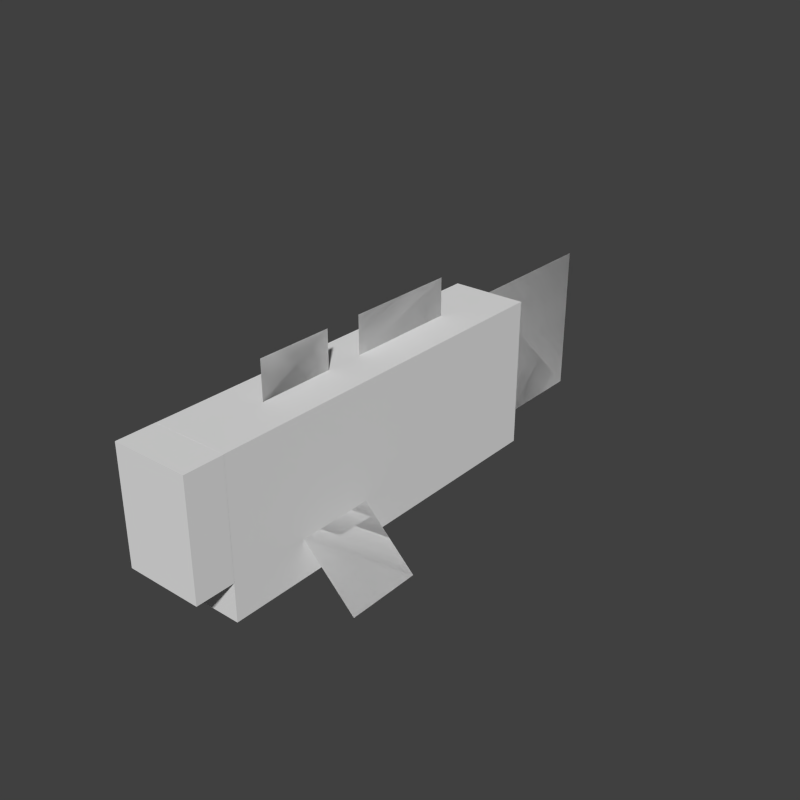# Source: cod.blend  (saved by Blender 2.79.0; exported with 4.5.12 LTS)
import bpy
from mathutils import Matrix  # noqa: F401  (used for matrix-valued properties, if any)

bpy.ops.wm.read_factory_settings(use_empty=True)
scene = bpy.context.scene
scene.name = 'Scene'

# ---- collections
col_collection_1 = bpy.data.collections.new('Collection 1'); scene.collection.children.link(col_collection_1)

# ---- world
world_world = bpy.data.worlds.new('World'); scene.world = world_world
world_world.color = (0.05088, 0.05088, 0.05088)
world_world.use_sun_shadow = False
world_world.sun_shadow_jitter_overblur = 0.0
world_world.cycles.sampling_method = 'NONE'
world_world.cycles.sample_map_resolution = 256

# ---- meshes
me_plane_009 = bpy.data.meshes.new('Plane.009')
me_plane_009.from_pydata([(-1.0, -1.0, 0.0), (1.0, -1.0, 0.0), (-1.0, 1.0, 0.0), (1.0, 1.0, 0.0)], [], [(0, 2, 3, 1)])
_uv = me_plane_009.uv_layers.new(name='UVMap')
_uv.uv.foreach_set('vector', [0.6875, 0.6562, 0.6875, 0.7812, 0.8125, 0.7812, 0.8125, 0.6562])
me_plane_009.use_remesh_preserve_volume = False
me_plane_009.use_remesh_preserve_attributes = False
me_plane_009.use_mirror_vertex_groups = False
me_plane_009.update()
me_plane_008 = bpy.data.meshes.new('Plane.008')
me_plane_008.from_pydata([(-1.0, -1.0, 0.0), (1.0, -1.0, 0.0), (-1.0, 1.0, 0.0), (1.0, 1.0, 0.0)], [], [(0, 2, 3, 1)])
_uv = me_plane_008.uv_layers.new(name='UVMap')
_uv.uv.foreach_set('vector', [0.8125, 0.8125, 0.8125, 0.875, 0.875, 0.875, 0.875, 0.8125])
me_plane_008.use_remesh_preserve_volume = False
me_plane_008.use_remesh_preserve_attributes = False
me_plane_008.use_mirror_vertex_groups = False
me_plane_008.update()
me_plane_007 = bpy.data.meshes.new('Plane.007')
me_plane_007.from_pydata([(-1.0, -1.0, 0.0), (1.0, -1.0, 0.0), (-1.0, 1.0, 0.0), (1.0, 1.0, 0.0)], [], [(0, 2, 3, 1)])
_uv = me_plane_007.uv_layers.new(name='UVMap')
_uv.uv.foreach_set('vector', [0.8125, 0.8125, 0.8125, 0.875, 0.875, 0.875, 0.875, 0.8125])
me_plane_007.use_remesh_preserve_volume = False
me_plane_007.use_remesh_preserve_attributes = False
me_plane_007.use_mirror_vertex_groups = False
me_plane_007.update()
me_plane_006 = bpy.data.meshes.new('Plane.006')
me_plane_006.from_pydata([(-1.0, -1.0, 0.0), (1.0, -1.0, 0.0), (-1.0, 1.0, 0.0), (1.0, 1.0, 0.0)], [], [(0, 2, 3, 1)])
_uv = me_plane_006.uv_layers.new(name='UVMap')
_uv.uv.foreach_set('vector', [0.6562, 0.9688, 0.6562, 1.0, 0.7188, 1.0, 0.7188, 0.9688])
me_plane_006.use_remesh_preserve_volume = False
me_plane_006.use_remesh_preserve_attributes = False
me_plane_006.use_mirror_vertex_groups = False
me_plane_006.update()
me_plane_005 = bpy.data.meshes.new('Plane.005')
me_plane_005.from_pydata([(-1.0, -1.0, 0.0), (1.0, -1.0, 0.0), (-1.0, 1.0, 0.0), (1.0, 1.0, 0.0)], [], [(0, 2, 3, 1)])
_uv = me_plane_005.uv_layers.new(name='UVMap')
_uv.uv.foreach_set('vector', [0.9062, 0.9688, 0.9062, 1.0, 1.0, 1.0, 1.0, 0.9688])
me_plane_005.use_remesh_preserve_volume = False
me_plane_005.use_remesh_preserve_attributes = False
me_plane_005.use_mirror_vertex_groups = False
me_plane_005.update()
me_plane_004 = bpy.data.meshes.new('Plane.004')
me_plane_004.from_pydata([(-1.0, -1.0, 0.0), (1.0, -1.0, 0.0), (-1.0, 1.0, 0.0), (1.0, 1.0, 0.0)], [], [(0, 1, 3, 2)])
_uv = me_plane_004.uv_layers.new(name='UVMap')
_uv.uv.foreach_set('vector', [0.8125, 0.8125, 0.875, 0.8125, 0.875, 0.875, 0.8125, 0.875])
me_plane_004.use_remesh_preserve_volume = False
me_plane_004.use_remesh_preserve_attributes = False
me_plane_004.use_mirror_vertex_groups = False
me_plane_004.update()
me_plane_003 = bpy.data.meshes.new('Plane.003')
me_plane_003.from_pydata([(-1.0, -1.0, 0.0), (1.0, -1.0, 0.0), (-1.0, 1.0, 0.0), (1.0, 1.0, 0.0)], [], [(0, 1, 3, 2)])
_uv = me_plane_003.uv_layers.new(name='UVMap')
_uv.uv.foreach_set('vector', [0.6562, 0.9688, 0.7188, 0.9688, 0.7188, 1.0, 0.6562, 1.0])
me_plane_003.use_remesh_preserve_volume = False
me_plane_003.use_remesh_preserve_attributes = False
me_plane_003.use_mirror_vertex_groups = False
me_plane_003.update()
me_plane_002 = bpy.data.meshes.new('Plane.002')
me_plane_002.from_pydata([(-1.0, -1.0, 0.0), (1.0, -1.0, 0.0), (-1.0, 1.0, 0.0), (1.0, 1.0, 0.0)], [], [(0, 1, 3, 2)])
_uv = me_plane_002.uv_layers.new(name='UVMap')
_uv.uv.foreach_set('vector', [0.9062, 0.9688, 1.0, 0.9688, 1.0, 1.0, 0.9062, 1.0])
me_plane_002.use_remesh_preserve_volume = False
me_plane_002.use_remesh_preserve_attributes = False
me_plane_002.use_mirror_vertex_groups = False
me_plane_002.update()
me_plane_001 = bpy.data.meshes.new('Plane.001')
me_plane_001.from_pydata([(-1.0, -1.0, 0.0), (1.0, -1.0, 0.0), (-1.0, 1.0, 0.0), (1.0, 1.0, 0.0)], [], [(0, 1, 3, 2)])
_uv = me_plane_001.uv_layers.new(name='UVMap')
_uv.uv.foreach_set('vector', [0.8125, 0.8125, 0.875, 0.8125, 0.875, 0.875, 0.8125, 0.875])
me_plane_001.use_remesh_preserve_volume = False
me_plane_001.use_remesh_preserve_attributes = False
me_plane_001.use_mirror_vertex_groups = False
me_plane_001.update()
me_plane = bpy.data.meshes.new('Plane')
me_plane.from_pydata([(-1.0, -1.0, 0.0), (1.0, -1.0, 0.0), (-1.0, 1.0, 0.0), (1.0, 1.0, 0.0)], [], [(0, 1, 3, 2)])
_uv = me_plane.uv_layers.new(name='UVMap')
_uv.uv.foreach_set('vector', [0.6875, 0.6562, 0.8125, 0.6562, 0.8125, 0.7812, 0.6875, 0.7812])
me_plane.use_remesh_preserve_volume = False
me_plane.use_remesh_preserve_attributes = False
me_plane.use_mirror_vertex_groups = False
me_plane.update()
me_cube_002 = bpy.data.meshes.new('Cube.002')
me_cube_002.from_pydata([(-1.0, -1.0, -1.0), (-1.0, -1.0, 1.0), (-1.0, 1.0, -1.0), (-1.0, 1.0, 1.0), (1.0, -1.0, -1.0), (1.0, -1.0, 1.0), (1.0, 1.0, -1.0), (1.0, 1.0, 1.0)], [], [(1, 3, 2, 0), (3, 7, 6, 2), (7, 5, 4, 6), (5, 1, 0, 4), (0, 2, 6, 4), (5, 7, 3, 1)])
_uv = me_cube_002.uv_layers.new(name='UVMap')
_uv.uv.foreach_set('vector', [0.4375, 0.9062, 0.3438, 0.9062, 0.3438, 0.7812, 0.4375, 0.7812, 0.6562, 0.9062, 0.5938, 0.9062, 0.5938, 0.7812, 0.6562, 0.7812, 0.5938, 0.9062, 0.5, 0.9062, 0.5, 0.7812, 0.5938, 0.7812, 0.5, 0.9062, 0.4375, 0.9062, 0.4375, 0.7812, 0.5, 0.7812, 0.5625, 0.9062, 0.5625, 1.0, 0.5, 1.0, 0.5, 0.9062, 0.5, 0.9062, 0.5, 1.0, 0.4375, 1.0, 0.4375, 0.9062])
me_cube_002.use_remesh_preserve_volume = False
me_cube_002.use_remesh_preserve_attributes = False
me_cube_002.use_mirror_vertex_groups = False
me_cube_002.update()
me_cube_001 = bpy.data.meshes.new('Cube.001')
me_cube_001.from_pydata([(-1.0, -1.0, -1.0), (-1.0, -1.0, 1.0), (-1.0, 1.0, -1.0), (-1.0, 1.0, 1.0), (1.0, -1.0, -1.0), (1.0, -1.0, 1.0), (1.0, 1.0, -1.0), (1.0, 1.0, 1.0)], [], [(1, 3, 2, 0), (3, 7, 6, 2), (7, 5, 4, 6), (5, 1, 0, 4), (0, 2, 6, 4), (5, 7, 3, 1)])
_uv = me_cube_001.uv_layers.new(name='UVMap')
_uv.uv.foreach_set('vector', [0.2188, 0.7812, 0.0, 0.7812, 0.0, 0.6562, 0.2188, 0.6562, 0.5625, 0.7812, 0.5, 0.7812, 0.5, 0.6562, 0.5625, 0.6562, 0.5, 0.7812, 0.2812, 0.7812, 0.2812, 0.6562, 0.5, 0.6562, 0.2812, 0.7812, 0.2188, 0.7812, 0.2188, 0.6562, 0.2812, 0.6562, 0.3438, 0.7812, 0.3438, 1.0, 0.2812, 1.0, 0.2812, 0.7812, 0.2812, 0.7812, 0.2812, 1.0, 0.2188, 1.0, 0.2188, 0.7812])
me_cube_001.use_remesh_preserve_volume = False
me_cube_001.use_remesh_preserve_attributes = False
me_cube_001.use_mirror_vertex_groups = False
me_cube_001.update()
me_cube = bpy.data.meshes.new('Cube')
me_cube.from_pydata([(-1.0, -1.0, -1.0), (-1.0, -1.0, 1.0), (-1.0, 1.0, -1.0), (-1.0, 1.0, 1.0), (1.0, -1.0, -1.0), (1.0, -1.0, 1.0), (1.0, 1.0, -1.0), (1.0, 1.0, 1.0)], [], [(1, 3, 2, 0), (3, 7, 6, 2), (7, 5, 4, 6), (5, 1, 0, 4), (0, 2, 6, 4), (5, 7, 3, 1)])
_uv = me_cube.uv_layers.new(name='UVMap')
_uv.uv.foreach_set('vector', [0.03125, 0.9688, 0.0, 0.9688, 0.0, 0.875, 0.03125, 0.875, 0.1875, 0.9688, 0.125, 0.9688, 0.125, 0.875, 0.1875, 0.875, 0.125, 0.9688, 0.09375, 0.9688, 0.09375, 0.875, 0.125, 0.875, 0.09375, 0.9688, 0.03125, 0.9688, 0.03125, 0.875, 0.09375, 0.875, 0.09375, 0.9688, 0.09375, 1.0, 0.1562, 1.0, 0.1562, 0.9688, 0.09375, 0.9688, 0.09375, 1.0, 0.03125, 1.0, 0.03125, 0.9688])
me_cube.use_remesh_preserve_volume = False
me_cube.use_remesh_preserve_attributes = False
me_cube.use_mirror_vertex_groups = False
me_cube.update()
arm_armature = bpy.data.armatures.new('Armature')  # bones are not reproduced

# ---- objects
ob_armature = bpy.data.objects.new('Armature', arm_armature)
ob_cod_tail_2 = bpy.data.objects.new('cod_tail.2', me_plane_009)
ob_cod_hand_left_2 = bpy.data.objects.new('cod_hand.left.2', me_plane_008)
ob_cod_hand_right_2 = bpy.data.objects.new('cod_hand.right.2', me_plane_007)
ob_cod_fin_head_2 = bpy.data.objects.new('cod_fin.head.2', me_plane_006)
ob_cod_fin_body_2 = bpy.data.objects.new('cod_fin.body.2', me_plane_005)
ob_cod_hand_right_1 = bpy.data.objects.new('cod_hand.right.1', me_plane_004)
ob_cod_fin_head_1 = bpy.data.objects.new('cod_fin.head.1', me_plane_003)
ob_cod_fin_body_1 = bpy.data.objects.new('cod_fin.body.1', me_plane_002)
ob_cod_hand_left_1 = bpy.data.objects.new('cod_hand.left.1', me_plane_001)
ob_cod_tail_1 = bpy.data.objects.new('cod_tail.1', me_plane)
ob_cod_head = bpy.data.objects.new('cod_head', me_cube_002)
ob_cod_body = bpy.data.objects.new('cod_body', me_cube_001)
ob_cod_nose = bpy.data.objects.new('cod_nose', me_cube)

# ---- transforms, parenting, visibility, modifiers, constraints
ob_armature.location = (2.166e-16, 0.6868, 0.9754)
ob_armature.rotation_euler = (1.571, 2.22e-16, 2.22e-16)
ob_armature.show_in_front = True
ob_armature.lineart.crease_threshold = 0.0
ob_cod_tail_2.parent = ob_armature
ob_cod_tail_2.matrix_parent_inverse = Matrix(((1.0, 2.22e-16, -2.22e-16, -1.525e-16), (2.22e-16, 7.55e-08, 1.0, -0.9754), (2.22e-16, -1.0, 7.55e-08, 0.6868), (0.0, 0.0, 0.0, 1.0)))
ob_cod_tail_2.location = (0.0, 1.076, 0.9732)
ob_cod_tail_2.rotation_euler = (1.571, 2.099e-07, -1.571)
ob_cod_tail_2.scale = (0.4, 0.4, 1.0)
ob_cod_tail_2.lineart.crease_threshold = 0.0
_vg = ob_cod_tail_2.vertex_groups.new(name='body')
_vg = ob_cod_tail_2.vertex_groups.new(name='tail')
_vg.add([0, 1, 2, 3], 1.0, 'REPLACE')
_m = ob_cod_tail_2.modifiers.new('Armature', 'ARMATURE')
_m.object = ob_armature
ob_cod_hand_left_2.parent = ob_armature
ob_cod_hand_left_2.matrix_parent_inverse = Matrix(((1.0, 2.22e-16, -2.22e-16, -1.525e-16), (2.22e-16, 7.55e-08, 1.0, -0.9754), (2.22e-16, -1.0, 7.55e-08, 0.6868), (0.0, 0.0, 0.0, 1.0)))
ob_cod_hand_left_2.location = (0.3392, -0.6956, 0.6347)
ob_cod_hand_left_2.rotation_euler = (5.565e-08, 0.7854, 1.344e-07)
ob_cod_hand_left_2.scale = (0.2, 0.2, 1.0)
ob_cod_hand_left_2.lineart.crease_threshold = 0.0
_vg = ob_cod_hand_left_2.vertex_groups.new(name='body')
_vg.add([0, 1, 2, 3], 1.0, 'REPLACE')
_vg = ob_cod_hand_left_2.vertex_groups.new(name='tail')
_m = ob_cod_hand_left_2.modifiers.new('Armature', 'ARMATURE')
_m.object = ob_armature
ob_cod_hand_right_2.parent = ob_armature
ob_cod_hand_right_2.matrix_parent_inverse = Matrix(((1.0, 2.22e-16, -2.22e-16, -1.525e-16), (2.22e-16, 7.55e-08, 1.0, -0.9754), (2.22e-16, -1.0, 7.55e-08, 0.6868), (0.0, 0.0, 0.0, 1.0)))
ob_cod_hand_right_2.location = (-0.3392, -0.6956, 0.6347)
ob_cod_hand_right_2.rotation_euler = (5.565e-08, 2.356, 1.344e-07)
ob_cod_hand_right_2.scale = (0.2, 0.2, 1.0)
ob_cod_hand_right_2.lineart.crease_threshold = 0.0
_vg = ob_cod_hand_right_2.vertex_groups.new(name='body')
_vg.add([0, 1, 2, 3], 1.0, 'REPLACE')
_vg = ob_cod_hand_right_2.vertex_groups.new(name='tail')
_m = ob_cod_hand_right_2.modifiers.new('Armature', 'ARMATURE')
_m.object = ob_armature
ob_cod_fin_head_2.parent = ob_armature
ob_cod_fin_head_2.matrix_parent_inverse = Matrix(((1.0, 2.22e-16, -2.22e-16, -1.525e-16), (2.22e-16, 7.55e-08, 1.0, -0.9754), (2.22e-16, -1.0, 7.55e-08, 0.6868), (0.0, 0.0, 0.0, 1.0)))
ob_cod_fin_head_2.location = (0.0, -0.7002, 1.472)
ob_cod_fin_head_2.rotation_euler = (-1.571, 0.0, -1.571)
ob_cod_fin_head_2.scale = (0.2, 0.1, 1.0)
ob_cod_fin_head_2.lineart.crease_threshold = 0.0
_vg = ob_cod_fin_head_2.vertex_groups.new(name='body')
_vg.add([0, 1, 2, 3], 1.0, 'REPLACE')
_vg = ob_cod_fin_head_2.vertex_groups.new(name='tail')
_m = ob_cod_fin_head_2.modifiers.new('Armature', 'ARMATURE')
_m.object = ob_armature
ob_cod_fin_body_2.parent = ob_armature
ob_cod_fin_body_2.matrix_parent_inverse = Matrix(((1.0, 2.22e-16, -2.22e-16, -1.525e-16), (2.22e-16, 7.55e-08, 1.0, -0.9754), (2.22e-16, -1.0, 7.55e-08, 0.6868), (0.0, 0.0, 0.0, 1.0)))
ob_cod_fin_body_2.location = (0.0, 0.0, 1.472)
ob_cod_fin_body_2.rotation_euler = (1.571, 0.0, 1.571)
ob_cod_fin_body_2.scale = (0.3, 0.1, 1.0)
ob_cod_fin_body_2.lineart.crease_threshold = 0.0
_vg = ob_cod_fin_body_2.vertex_groups.new(name='body')
_vg.add([0, 1, 2, 3], 1.0, 'REPLACE')
_vg = ob_cod_fin_body_2.vertex_groups.new(name='tail')
_m = ob_cod_fin_body_2.modifiers.new('Armature', 'ARMATURE')
_m.object = ob_armature
ob_cod_hand_right_1.parent = ob_armature
ob_cod_hand_right_1.matrix_parent_inverse = Matrix(((1.0, 2.22e-16, -2.22e-16, -1.525e-16), (2.22e-16, 7.55e-08, 1.0, -0.9754), (2.22e-16, -1.0, 7.55e-08, 0.6868), (0.0, 0.0, 0.0, 1.0)))
ob_cod_hand_right_1.location = (-0.3392, -0.6956, 0.6347)
ob_cod_hand_right_1.rotation_euler = (5.565e-08, 2.356, 1.344e-07)
ob_cod_hand_right_1.scale = (0.2, 0.2, 1.0)
ob_cod_hand_right_1.lineart.crease_threshold = 0.0
_vg = ob_cod_hand_right_1.vertex_groups.new(name='body')
_vg.add([0, 1, 2, 3], 1.0, 'REPLACE')
_vg = ob_cod_hand_right_1.vertex_groups.new(name='tail')
_m = ob_cod_hand_right_1.modifiers.new('Armature', 'ARMATURE')
_m.object = ob_armature
ob_cod_fin_head_1.parent = ob_armature
ob_cod_fin_head_1.matrix_parent_inverse = Matrix(((1.0, 2.22e-16, -2.22e-16, -1.525e-16), (2.22e-16, 7.55e-08, 1.0, -0.9754), (2.22e-16, -1.0, 7.55e-08, 0.6868), (0.0, 0.0, 0.0, 1.0)))
ob_cod_fin_head_1.location = (0.0, -0.7002, 1.472)
ob_cod_fin_head_1.rotation_euler = (-1.571, 0.0, -1.571)
ob_cod_fin_head_1.scale = (0.2, 0.1, 1.0)
ob_cod_fin_head_1.lineart.crease_threshold = 0.0
_vg = ob_cod_fin_head_1.vertex_groups.new(name='body')
_vg.add([0, 1, 2, 3], 1.0, 'REPLACE')
_vg = ob_cod_fin_head_1.vertex_groups.new(name='tail')
_m = ob_cod_fin_head_1.modifiers.new('Armature', 'ARMATURE')
_m.object = ob_armature
ob_cod_fin_body_1.parent = ob_armature
ob_cod_fin_body_1.matrix_parent_inverse = Matrix(((1.0, 2.22e-16, -2.22e-16, -1.525e-16), (2.22e-16, 7.55e-08, 1.0, -0.9754), (2.22e-16, -1.0, 7.55e-08, 0.6868), (0.0, 0.0, 0.0, 1.0)))
ob_cod_fin_body_1.location = (0.0, 0.0, 1.472)
ob_cod_fin_body_1.rotation_euler = (1.571, 0.0, 1.571)
ob_cod_fin_body_1.scale = (0.3, 0.1, 1.0)
ob_cod_fin_body_1.lineart.crease_threshold = 0.0
_vg = ob_cod_fin_body_1.vertex_groups.new(name='body')
_vg.add([0, 1, 2, 3], 1.0, 'REPLACE')
_vg = ob_cod_fin_body_1.vertex_groups.new(name='tail')
_m = ob_cod_fin_body_1.modifiers.new('Armature', 'ARMATURE')
_m.object = ob_armature
ob_cod_hand_left_1.parent = ob_armature
ob_cod_hand_left_1.matrix_parent_inverse = Matrix(((1.0, 2.22e-16, -2.22e-16, -1.525e-16), (2.22e-16, 7.55e-08, 1.0, -0.9754), (2.22e-16, -1.0, 7.55e-08, 0.6868), (0.0, 0.0, 0.0, 1.0)))
ob_cod_hand_left_1.location = (0.3392, -0.6956, 0.6347)
ob_cod_hand_left_1.rotation_euler = (5.565e-08, 0.7854, 1.344e-07)
ob_cod_hand_left_1.scale = (0.2, 0.2, 1.0)
ob_cod_hand_left_1.lineart.crease_threshold = 0.0
_vg = ob_cod_hand_left_1.vertex_groups.new(name='body')
_vg.add([0, 1, 2, 3], 1.0, 'REPLACE')
_vg = ob_cod_hand_left_1.vertex_groups.new(name='tail')
_m = ob_cod_hand_left_1.modifiers.new('Armature', 'ARMATURE')
_m.object = ob_armature
ob_cod_tail_1.parent = ob_armature
ob_cod_tail_1.matrix_parent_inverse = Matrix(((1.0, 2.22e-16, -2.22e-16, -1.525e-16), (2.22e-16, 7.55e-08, 1.0, -0.9754), (2.22e-16, -1.0, 7.55e-08, 0.6868), (0.0, 0.0, 0.0, 1.0)))
ob_cod_tail_1.location = (0.0, 1.076, 0.9732)
ob_cod_tail_1.rotation_euler = (1.571, 2.099e-07, -1.571)
ob_cod_tail_1.scale = (0.4, 0.4, 1.0)
ob_cod_tail_1.lineart.crease_threshold = 0.0
_vg = ob_cod_tail_1.vertex_groups.new(name='body')
_vg = ob_cod_tail_1.vertex_groups.new(name='tail')
_vg.add([0, 1, 2, 3], 1.0, 'REPLACE')
_m = ob_cod_tail_1.modifiers.new('Armature', 'ARMATURE')
_m.object = ob_armature
ob_cod_head.parent = ob_armature
ob_cod_head.matrix_parent_inverse = Matrix(((1.0, 2.22e-16, -2.22e-16, -1.525e-16), (2.22e-16, 7.55e-08, 1.0, -0.9754), (2.22e-16, -1.0, 7.55e-08, 0.6868), (0.0, 0.0, 0.0, 1.0)))
ob_cod_head.location = (0.0, -1.0, 0.9732)
ob_cod_head.scale = (0.2, 0.3, 0.4)
ob_cod_head.lineart.crease_threshold = 0.0
_vg = ob_cod_head.vertex_groups.new(name='body')
_vg.add([0, 1, 2, 3, 4, 5, 6, 7], 1.0, 'REPLACE')
_vg = ob_cod_head.vertex_groups.new(name='tail')
_m = ob_cod_head.modifiers.new('Armature', 'ARMATURE')
_m.object = ob_armature
ob_cod_body.parent = ob_armature
ob_cod_body.matrix_parent_inverse = Matrix(((1.0, 2.22e-16, -2.22e-16, -1.525e-16), (2.22e-16, 7.55e-08, 1.0, -0.9754), (2.22e-16, -1.0, 7.55e-08, 0.6868), (0.0, 0.0, 0.0, 1.0)))
ob_cod_body.location = (0.0, 0.0, 0.9732)
ob_cod_body.scale = (0.2, 0.7, 0.4)
ob_cod_body.lineart.crease_threshold = 0.0
_vg = ob_cod_body.vertex_groups.new(name='body')
_vg.add([0, 1, 2, 3, 4, 5, 6, 7], 1.0, 'REPLACE')
_vg = ob_cod_body.vertex_groups.new(name='tail')
_m = ob_cod_body.modifiers.new('Armature', 'ARMATURE')
_m.object = ob_armature
ob_cod_nose.parent = ob_armature
ob_cod_nose.matrix_parent_inverse = Matrix(((1.0, 2.22e-16, -2.22e-16, -1.525e-16), (2.22e-16, 7.55e-08, 1.0, -0.9754), (2.22e-16, -1.0, 7.55e-08, 0.6868), (0.0, 0.0, 0.0, 1.0)))
ob_cod_nose.location = (0.0, -1.4, 1.073)
ob_cod_nose.scale = (0.201, 0.1, 0.3)
ob_cod_nose.lineart.crease_threshold = 0.0
_vg = ob_cod_nose.vertex_groups.new(name='body')
_vg.add([0, 1, 2, 3, 4, 5, 6, 7], 1.0, 'REPLACE')
_vg = ob_cod_nose.vertex_groups.new(name='tail')
_m = ob_cod_nose.modifiers.new('Armature', 'ARMATURE')
_m.object = ob_armature

# ---- collection membership
col_collection_1.objects.link(ob_armature)
col_collection_1.objects.link(ob_cod_tail_2)
col_collection_1.objects.link(ob_cod_hand_left_2)
col_collection_1.objects.link(ob_cod_hand_right_2)
col_collection_1.objects.link(ob_cod_fin_head_2)
col_collection_1.objects.link(ob_cod_fin_body_2)
col_collection_1.objects.link(ob_cod_hand_right_1)
col_collection_1.objects.link(ob_cod_fin_head_1)
col_collection_1.objects.link(ob_cod_fin_body_1)
col_collection_1.objects.link(ob_cod_hand_left_1)
col_collection_1.objects.link(ob_cod_tail_1)
col_collection_1.objects.link(ob_cod_head)
col_collection_1.objects.link(ob_cod_body)
col_collection_1.objects.link(ob_cod_nose)

# ---- scene / render settings (as saved in the file)
scene.frame_start = 0; scene.frame_end = 50; scene.frame_set(0)
scene.render.engine = 'BLENDER_EEVEE_NEXT'
scene.render.resolution_x = 1500
scene.render.resolution_y = 1500
scene.render.dither_intensity = 0.0
scene.render.film_transparent = True
scene.cycles.use_denoising = False
scene.cycles.samples = 10
scene.cycles.sampling_pattern = 'TABULATED_SOBOL'
scene.cycles.light_sampling_threshold = 0.0
scene.cycles.use_adaptive_sampling = False
scene.cycles.use_light_tree = False
scene.cycles.blur_glossy = 0.0
scene.cycles.pixel_filter_type = 'GAUSSIAN'
scene.cycles.sample_clamp_indirect = 0.0
scene.view_settings.view_transform = 'Standard'
bpy.context.view_layer.update()

# ---- added for rendering (the .blend has no active camera and no usable light): camera, sun
cam_auto = bpy.data.cameras.new('AutoCamera')
cam_auto.lens = 50.0
cam_auto.sensor_width = 36.0
cam_auto.clip_end = 1000.0
ob_auto_camera = bpy.data.objects.new('AutoCamera', cam_auto)
scene.collection.objects.link(ob_auto_camera)
ob_auto_camera.location = (3.06116, -3.68521, 3.48163)
ob_auto_camera.rotation_euler = (1.09748, -7.21219e-08, 0.694738)
scene.camera = ob_auto_camera
light_auto_sun = bpy.data.lights.new('AutoSun', 'SUN')
light_auto_sun.energy = 3.0
light_auto_sun.angle = 0.0523599
ob_auto_sun = bpy.data.objects.new('AutoSun', light_auto_sun)
scene.collection.objects.link(ob_auto_sun)
ob_auto_sun.rotation_euler = (0.872665, 0.174533, 0.523599)
bpy.context.view_layer.update()
